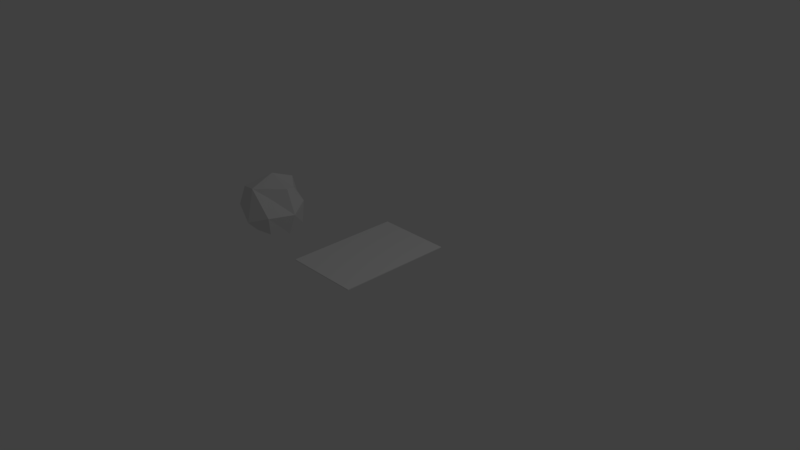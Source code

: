 # Source: Folha_e_Bolinha.blend  (saved by Blender 2.79.0; exported with 4.5.12 LTS)
import bpy
from mathutils import Matrix  # noqa: F401  (used for matrix-valued properties, if any)

bpy.ops.wm.read_factory_settings(use_empty=True)
scene = bpy.context.scene
scene.name = 'Scene'

# ---- collections
col_collection_1 = bpy.data.collections.new('Collection 1'); scene.collection.children.link(col_collection_1)

# ---- materials (node trees are filled in below, after node groups)
mat_texbolinha = bpy.data.materials.new('TexBolinha')
mat_texbolinha.alpha_threshold = 0.0
mat_texbolinha.use_transparent_shadow = False
mat_texbolinha.roughness = 0.5
mat_textpapel = bpy.data.materials.new('TextPapel')
mat_textpapel.alpha_threshold = 0.0
mat_textpapel.use_transparent_shadow = False
mat_textpapel.roughness = 0.5

# ---- material node trees

# ---- world
world_world = bpy.data.worlds.new('World'); scene.world = world_world
world_world.color = (0.05088, 0.05088, 0.05088)
world_world.use_sun_shadow = False
world_world.sun_shadow_jitter_overblur = 0.0
world_world.cycles.sampling_method = 'MANUAL'

# ---- cameras
cam_camera = bpy.data.cameras.new('Camera')
cam_camera.clip_end = 100.0
cam_camera.lens = 35.0
cam_camera.sensor_width = 32.0
cam_camera.sensor_height = 18.0
cam_camera.ortho_scale = 7.314
cam_camera.dof.focus_distance = 0.0
cam_camera.dof.aperture_fstop = 128.0

# ---- lights
light_lamp = bpy.data.lights.new('Lamp', 'POINT')
light_lamp.transmission_factor = 0.0
light_lamp.cutoff_distance = 30.0
light_lamp.energy = 100.0
light_lamp.shadow_buffer_clip_start = 1.001
light_lamp.shadow_soft_size = 0.1
light_lamp.shadow_maximum_resolution = 0.006
light_lamp.use_absolute_resolution = True

# ---- meshes
me_cubo = bpy.data.meshes.new('Cubo')
me_cubo.from_pydata([(-2.288, -0.2401, -0.2843), (-2.349, -0.2843, 0.2843), (-2.349, 0.2843, -0.2843), (-2.349, 0.1035, 0.2843), (-1.78, -0.2843, -0.2843), (-1.891, -0.2079, 0.2247), (-1.78, 0.2843, -0.2843), (-1.84, 0.2001, 0.2843), (-2.413, 0.0, -0.3482), (-2.413, -0.3482, 0.0), (-2.251, 0.0, 0.1885), (-2.413, 0.3482, 0.0), (-2.065, 0.09033, -0.4872), (-2.065, 0.3482, 0.3482), (-1.717, 0.2747, 0.09171), (-1.717, 0.0, -0.3482), (-1.717, 0.0, 0.3482), (-1.717, -0.3482, 0.0), (-2.065, -0.3129, -0.302), (-2.065, -0.3482, 0.3482), (-2.065, 0.0, 0.4924), (-2.065, 0.0, -0.4256), (-2.065, -0.4614, -0.1446), (-1.572, 0.0, 0.0), (-2.065, 0.4189, 0.09171), (-2.557, 0.0, 0.0)], [], [(25, 10, 3, 11), (24, 13, 7, 14), (23, 16, 5, 17), (22, 19, 1, 9), (21, 15, 4, 18), (20, 10, 1, 19), (16, 20, 19, 5), (7, 13, 20, 16), (13, 3, 10, 20), (8, 21, 18, 0), (2, 12, 21, 8), (12, 6, 15, 21), (18, 22, 9, 0), (4, 17, 22, 18), (17, 5, 19, 22), (15, 23, 17, 4), (6, 14, 23, 15), (14, 7, 16, 23), (12, 24, 14, 6), (2, 11, 24, 12), (11, 3, 13, 24), (8, 25, 11, 2), (0, 9, 25, 8), (9, 1, 10, 25)])
_uv = me_cubo.uv_layers.new(name='UVMap')
_uv.uv.foreach_set('vector', [0.6142, 0.5408, 0.5067, 0.5409, 0.5072, 0.511, 0.5829, 0.441, 0.6109, 0.3363, 0.628, 0.2732, 0.7051, 0.3053, 0.7086, 0.3741, 0.285, 0.3731, 0.1966, 0.3634, 0.2372, 0.2879, 0.2801, 0.265, 0.7552, 0.5531, 0.6142, 0.4918, 0.6658, 0.421, 0.7552, 0.4401, 0.5025, 0.343, 0.4001, 0.3476, 0.411, 0.2626, 0.4952, 0.248, 0.4001, 0.5408, 0.5067, 0.5409, 0.5072, 0.6224, 0.4315, 0.6409, 0.7771, 0.2885, 0.7154, 0.2038, 0.8034, 0.1966, 0.799, 0.2654, 0.7051, 0.3053, 0.628, 0.2732, 0.7154, 0.2038, 0.7771, 0.2885, 0.4315, 0.441, 0.5072, 0.511, 0.5067, 0.5409, 0.4001, 0.5408, 0.6109, 0.3286, 0.5025, 0.343, 0.4952, 0.248, 0.5664, 0.261, 0.6049, 0.4054, 0.5036, 0.3722, 0.5025, 0.343, 0.6109, 0.3286, 0.5036, 0.3722, 0.4329, 0.421, 0.4001, 0.3476, 0.5025, 0.343, 0.4952, 0.248, 0.4956, 0.1966, 0.6109, 0.2093, 0.5664, 0.261, 0.3715, 0.2712, 0.2801, 0.265, 0.3469, 0.1966, 0.4001, 0.2339, 0.6665, 0.6159, 0.6212, 0.536, 0.6142, 0.4918, 0.7552, 0.5531, 0.3987, 0.3529, 0.285, 0.3731, 0.2801, 0.265, 0.3715, 0.2712, 0.4001, 0.4232, 0.2849, 0.433, 0.285, 0.3731, 0.3987, 0.3529, 0.7086, 0.3741, 0.7051, 0.3053, 0.7771, 0.2885, 0.8034, 0.3859, 0.1966, 0.5557, 0.3967, 0.5264, 0.3967, 0.6298, 0.2879, 0.6234, 0.2625, 0.4623, 0.3474, 0.433, 0.3967, 0.5264, 0.1966, 0.5557, 0.5829, 0.441, 0.5072, 0.511, 0.4315, 0.441, 0.4872, 0.421, 0.7293, 0.7327, 0.6142, 0.7204, 0.644, 0.6159, 0.7293, 0.6472, 0.7169, 0.7839, 0.6182, 0.8034, 0.6142, 0.7204, 0.7293, 0.7327, 0.5829, 0.6409, 0.5072, 0.6224, 0.5067, 0.5409, 0.6142, 0.5408])
me_cubo.materials.append(mat_texbolinha)
me_cubo.use_remesh_preserve_volume = False
me_cubo.use_remesh_preserve_attributes = False
me_cubo.use_mirror_vertex_groups = False
me_cubo.update()
me_plano = bpy.data.meshes.new('Plano')
me_plano.from_pydata([(-1.0, -1.0, 0.0), (1.0, -1.0, 0.0), (-1.0, 1.0, 0.0), (1.0, 1.0, 0.0), (-1.0, 1.0, 0.009942), (-1.0, -1.0, 0.009942), (1.0, -1.0, 0.009942), (1.0, 1.0, 0.009942)], [], [(0, 2, 3, 1), (5, 6, 7, 4), (3, 2, 4, 7), (0, 1, 6, 5), (1, 3, 7, 6), (2, 0, 5, 4)])
_uv = me_plano.uv_layers.new(name='UVMap')
_uv.uv.foreach_set('vector', [0.8443, 0.007749, 0.8443, 0.9883, 0.1683, 0.9883, 0.1683, 0.007749, 0.8403, 0.9843, 0.1763, 0.9843, 0.1763, 0.003749, 0.8403, 0.003749, 0.9903, 0.0, 0.9903, 0.5, 0.9854, 0.5, 0.9854, 0.0, 0.9903, 0.5, 0.9903, 0.0, 0.9951, 0.0, 0.9951, 0.5, 0.9854, 0.0, 0.9854, 0.5, 0.9805, 0.5, 0.9805, 0.0, 1.0, 0.0, 1.0, 0.5, 0.9951, 0.5, 0.9951, 0.0])
me_plano.materials.append(mat_textpapel)
me_plano.use_remesh_preserve_volume = False
me_plano.use_remesh_preserve_attributes = False
me_plano.use_mirror_vertex_groups = False
me_plano.update()

# ---- objects
ob_bolinhadepapel = bpy.data.objects.new('BolinhadePapel', me_cubo)
ob_papel = bpy.data.objects.new('Papel', me_plano)
ob_lamp = bpy.data.objects.new('Lamp', light_lamp)
ob_camera = bpy.data.objects.new('Camera', cam_camera)

# ---- transforms, parenting, visibility, modifiers, constraints
ob_bolinhadepapel.location = (0.0, 0.0, 0.0)
ob_bolinhadepapel.lineart.crease_threshold = 0.0
ob_papel.location = (0.0, 0.0, 0.0)
ob_papel.scale = (0.5174, 0.7936, 1.0)
ob_papel.lineart.crease_threshold = 0.0
ob_lamp.location = (4.076, 1.005, 5.904)
ob_lamp.rotation_euler = (0.6503, 0.05522, 1.866)
ob_lamp.lock_rotations_4d = False
ob_lamp.empty_display_type = 'ARROWS'
ob_lamp.color = (0.0, 0.0, 0.0, 0.0)
ob_lamp.lineart.crease_threshold = 0.0
ob_camera.location = (7.481, -6.508, 5.344)
ob_camera.rotation_euler = (1.109, 0.0, 0.8149)
ob_camera.lock_rotations_4d = False
ob_camera.empty_display_type = 'ARROWS'
ob_camera.color = (0.0, 0.0, 0.0, 0.0)
ob_camera.display_type = 'WIRE'
ob_camera.lineart.crease_threshold = 0.0

# ---- collection membership
col_collection_1.objects.link(ob_bolinhadepapel)
col_collection_1.objects.link(ob_papel)
col_collection_1.objects.link(ob_lamp)
col_collection_1.objects.link(ob_camera)

# ---- scene / render settings (as saved in the file)
scene.camera = ob_camera
scene.frame_start = 1; scene.frame_end = 250; scene.frame_set(1)
scene.render.engine = 'BLENDER_EEVEE_NEXT'
scene.render.resolution_percentage = 50
scene.render.dither_intensity = 0.0
scene.cycles.use_denoising = False
scene.cycles.samples = 128
scene.cycles.sampling_pattern = 'TABULATED_SOBOL'
scene.cycles.use_adaptive_sampling = False
scene.cycles.use_light_tree = False
scene.cycles.blur_glossy = 0.0
scene.cycles.sample_clamp_indirect = 0.0
scene.view_settings.view_transform = 'Standard'
bpy.context.view_layer.update()
